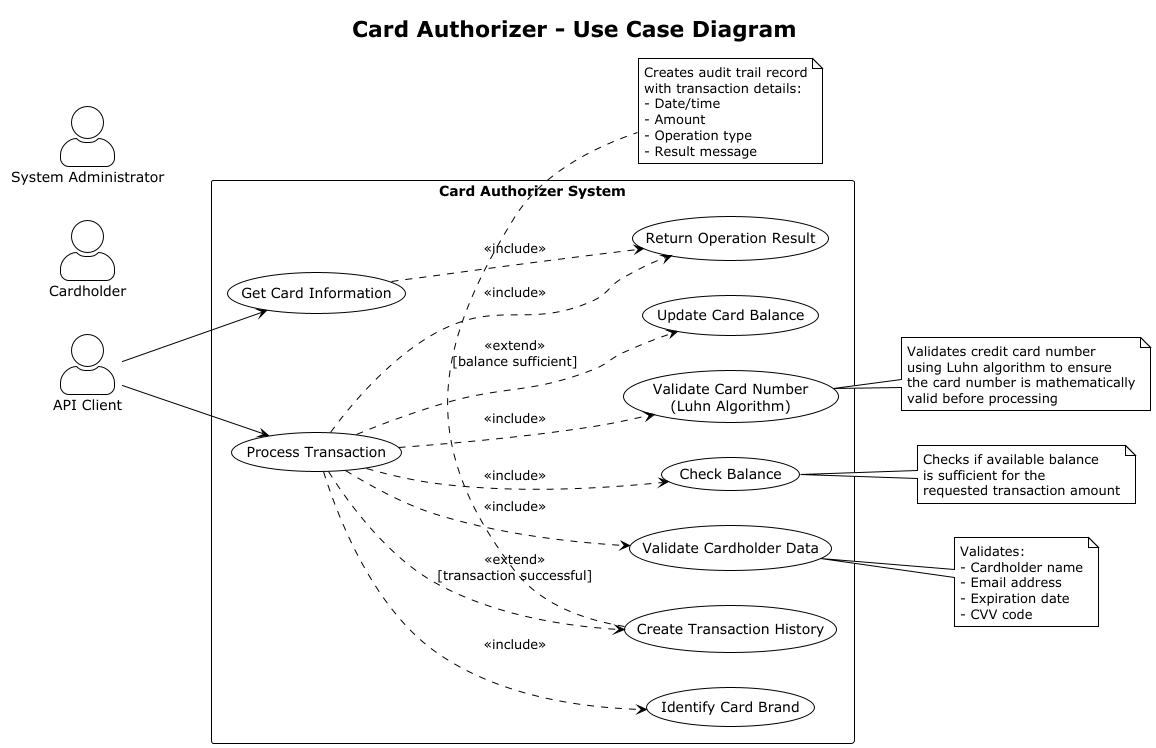

The diagram above was rendered by PlantUML. Its source (embedded in the PNG):
@startuml Card_Authorizer_UseCase_Diagram
!theme plain

skinparam backgroundColor #FFFFFF
skinparam actorStyle awesome

title Card Authorizer - Use Case Diagram

left to right direction

actor "API Client" as Client
actor "Cardholder" as Cardholder
actor "System Administrator" as Admin

rectangle "Card Authorizer System" {

    usecase "Get Card Information" as UC1
    usecase "Process Transaction" as UC2
    usecase "Validate Card Number\n(Luhn Algorithm)" as UC3
    usecase "Validate Cardholder Data" as UC4
    usecase "Check Balance" as UC5
    usecase "Update Card Balance" as UC6
    usecase "Create Transaction History" as UC7
    usecase "Identify Card Brand" as UC8
    usecase "Return Operation Result" as UC9

    ' Main use cases
    Client --> UC1
    Client --> UC2

    ' Process Transaction includes
    UC2 ..> UC3 : <<include>>
    UC2 ..> UC4 : <<include>>
    UC2 ..> UC5 : <<include>>
    UC2 ..> UC8 : <<include>>

    ' Process Transaction extends
    UC2 ..> UC6 : <<extend>>\n[balance sufficient]
    UC2 ..> UC7 : <<extend>>\n[transaction successful]

    UC2 ..> UC9 : <<include>>
    UC1 ..> UC9 : <<include>>
}

note right of UC3
  Validates credit card number
  using Luhn algorithm to ensure
  the card number is mathematically
  valid before processing
end note

note right of UC4
  Validates:
  - Cardholder name
  - Email address
  - Expiration date
  - CVV code
end note

note right of UC5
  Checks if available balance
  is sufficient for the
  requested transaction amount
end note

note bottom of UC7
  Creates audit trail record
  with transaction details:
  - Date/time
  - Amount
  - Operation type
  - Result message
end note

@enduml